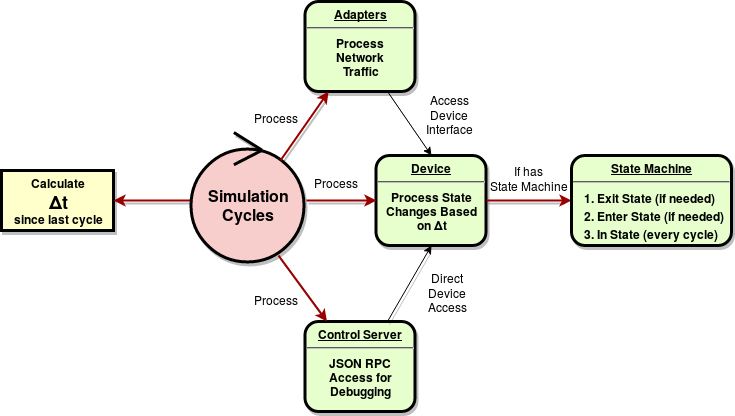

The diagram above was exported from draw.io. Its source (the exported page's mxGraphModel, read from the mxfile embedded in the PNG):
<mxGraphModel dx="1606" dy="698" grid="1" gridSize="10" guides="1" tooltips="1" connect="1" arrows="1" fold="1" page="0" pageScale="1" pageWidth="826" pageHeight="1169" background="#ffffff" math="0" shadow="0">
  <root>
    <mxCell id="0" style=";html=1;" />
    <mxCell id="1" style=";html=1;" parent="0" />
    <mxCell id="4" value="Calculate&lt;br&gt;&lt;font style=&quot;font-size: 18px&quot;&gt;Δt&lt;/font&gt;&lt;br&gt;since last cycle" style="whiteSpace=wrap;align=center;verticalAlign=middle;fontStyle=1;strokeWidth=3;fillColor=#FFFFCC;html=1;shadow=1;" parent="1" vertex="1">
      <mxGeometry x="-150" y="420" width="112" height="60" as="geometry" />
    </mxCell>
    <mxCell id="10" value="&lt;p style=&quot;margin: 0px ; margin-top: 4px ; text-align: center ; text-decoration: underline&quot;&gt;&lt;strong&gt;&lt;strong&gt;Adapters&lt;/strong&gt;&lt;br&gt;&lt;/strong&gt;&lt;/p&gt;&lt;hr&gt;Process&lt;br&gt;Network&lt;br&gt;Traffic" style="verticalAlign=middle;align=center;overflow=fill;fontSize=12;fontFamily=Helvetica;html=1;rounded=1;fontStyle=1;strokeWidth=3;fillColor=#E6FFCC;shadow=1;" parent="1" vertex="1">
      <mxGeometry x="153.49999999999991" y="251" width="110" height="90" as="geometry" />
    </mxCell>
    <mxCell id="37" value="" style="edgeStyle=none;noEdgeStyle=1;strokeColor=#990000;strokeWidth=2;html=1;entryX=1;entryY=0.5;shadow=1;exitX=0.973;exitY=0.527;exitPerimeter=0;" parent="1" source="97" target="4" edge="1">
      <mxGeometry width="100" height="100" relative="1" as="geometry">
        <mxPoint x="20" y="540" as="sourcePoint" />
        <mxPoint x="39" y="450" as="targetPoint" />
      </mxGeometry>
    </mxCell>
    <mxCell id="97" value="Simulation&lt;br&gt;Cycles" style="ellipse;shape=umlControl;whiteSpace=wrap;html=1;direction=east;flipV=0;flipH=1;strokeWidth=3;fillColor=#f8cecc;strokeColor=#000000;shadow=1;fontStyle=1;fontSize=16;" vertex="1" parent="1">
      <mxGeometry x="40" y="382" width="113" height="129" as="geometry" />
    </mxCell>
    <mxCell id="100" value="&lt;p style=&quot;margin: 0px ; margin-top: 4px ; text-align: center ; text-decoration: underline&quot;&gt;&lt;strong&gt;&lt;strong&gt;Device&lt;/strong&gt;&lt;br&gt;&lt;/strong&gt;&lt;/p&gt;&lt;hr&gt;Process State&lt;br&gt;Changes Based&lt;br&gt;on &lt;font&gt;Δ&lt;/font&gt;t" style="verticalAlign=middle;align=center;overflow=fill;fontSize=12;fontFamily=Helvetica;html=1;rounded=1;fontStyle=1;strokeWidth=3;fillColor=#E6FFCC;shadow=1;comic=0;glass=0;" vertex="1" parent="1">
      <mxGeometry x="224.49999999999991" y="405" width="110" height="90" as="geometry" />
    </mxCell>
    <mxCell id="101" value="" style="edgeStyle=none;noEdgeStyle=1;strokeColor=#990000;strokeWidth=2;html=1;exitX=0.212;exitY=0.217;exitPerimeter=0;shadow=1;" edge="1" parent="1" source="97" target="10">
      <mxGeometry width="100" height="100" relative="1" as="geometry">
        <mxPoint x="160" y="391" as="sourcePoint" />
        <mxPoint x="180" y="341" as="targetPoint" />
      </mxGeometry>
    </mxCell>
    <mxCell id="103" value="" style="edgeStyle=none;noEdgeStyle=1;strokeColor=#000000;strokeWidth=1;html=1;exitX=0.75;exitY=1;entryX=0.5;entryY=0;shadow=1;" edge="1" parent="1" source="10" target="100">
      <mxGeometry width="100" height="100" relative="1" as="geometry">
        <mxPoint x="519" y="430" as="sourcePoint" />
        <mxPoint x="589.5131578947367" y="361" as="targetPoint" />
      </mxGeometry>
    </mxCell>
    <mxCell id="106" value="If has&lt;br&gt;State Machine" style="text;spacingTop=-5;align=center;html=1;" vertex="1" parent="1">
      <mxGeometry x="362" y="412" width="30" height="20" as="geometry" />
    </mxCell>
    <mxCell id="107" value="&lt;p style=&quot;margin: 0px ; margin-top: 4px ; text-align: center ; text-decoration: underline&quot;&gt;&lt;strong&gt;Control Server&lt;br&gt;&lt;/strong&gt;&lt;/p&gt;&lt;hr&gt;JSON RPC&lt;br&gt;Access for&lt;br&gt;Debugging" style="verticalAlign=middle;align=center;overflow=fill;fontSize=12;fontFamily=Helvetica;html=1;rounded=1;fontStyle=1;strokeWidth=3;fillColor=#E6FFCC;shadow=1;" vertex="1" parent="1">
      <mxGeometry x="153.49999999999991" y="571" width="110" height="90" as="geometry" />
    </mxCell>
    <mxCell id="108" value="" style="edgeStyle=none;noEdgeStyle=1;strokeColor=#990000;strokeWidth=2;html=1;exitX=-0.018;exitY=0.527;exitPerimeter=0;entryX=0;entryY=0.5;shadow=1;" edge="1" parent="1" source="97" target="100">
      <mxGeometry width="100" height="100" relative="1" as="geometry">
        <mxPoint x="51" y="696" as="sourcePoint" />
        <mxPoint x="141.5" y="625.0927835051546" as="targetPoint" />
      </mxGeometry>
    </mxCell>
    <mxCell id="109" value="" style="edgeStyle=none;noEdgeStyle=1;strokeColor=#990000;strokeWidth=2;html=1;exitX=0.23;exitY=0.953;exitPerimeter=0;shadow=1;" edge="1" parent="1" source="97" target="107">
      <mxGeometry width="100" height="100" relative="1" as="geometry">
        <mxPoint x="130" y="521" as="sourcePoint" />
        <mxPoint x="110.5" y="590.0927835051546" as="targetPoint" />
      </mxGeometry>
    </mxCell>
    <mxCell id="110" value="" style="edgeStyle=none;noEdgeStyle=1;strokeColor=#000000;strokeWidth=1;html=1;entryX=0.5;entryY=1;exitX=0.75;exitY=0;shadow=1;" edge="1" parent="1" source="107" target="100">
      <mxGeometry width="100" height="100" relative="1" as="geometry">
        <mxPoint x="10" y="591" as="sourcePoint" />
        <mxPoint x="120.5" y="600.0927835051546" as="targetPoint" />
      </mxGeometry>
    </mxCell>
    <mxCell id="111" value="Process" style="text;spacingTop=-5;align=center;html=1;" vertex="1" parent="1">
      <mxGeometry x="110" y="541" width="30" height="20" as="geometry" />
    </mxCell>
    <mxCell id="112" value="Process" style="text;spacingTop=-5;align=center;html=1;" vertex="1" parent="1">
      <mxGeometry x="110" y="359" width="30" height="20" as="geometry" />
    </mxCell>
    <mxCell id="113" value="Process" style="text;spacingTop=-5;align=center;html=1;" vertex="1" parent="1">
      <mxGeometry x="170" y="424" width="30" height="19" as="geometry" />
    </mxCell>
    <mxCell id="115" value="Direct&lt;br&gt;Device&lt;br&gt;Access" style="text;spacingTop=-5;align=center;html=1;" vertex="1" parent="1">
      <mxGeometry x="282" y="519" width="30" height="20" as="geometry" />
    </mxCell>
    <mxCell id="117" value="" style="edgeStyle=none;noEdgeStyle=1;strokeColor=#990000;strokeWidth=2;html=1;entryX=0;entryY=0.5;exitX=1;exitY=0.5;shadow=1;" edge="1" parent="1" source="100">
      <mxGeometry width="100" height="100" relative="1" as="geometry">
        <mxPoint x="-28" y="460" as="sourcePoint" />
        <mxPoint x="420" y="450" as="targetPoint" />
      </mxGeometry>
    </mxCell>
    <mxCell id="118" value="&lt;p style=&quot;margin: 0px ; margin-top: 4px ; text-align: center ; text-decoration: underline&quot;&gt;&lt;strong&gt;&lt;strong&gt;State Machine&lt;/strong&gt;&lt;/strong&gt;&lt;/p&gt;&lt;hr&gt;&lt;div align=&quot;left&quot;&gt;&lt;ol style=&quot;margin: 0 ; padding: 0 24px 0&quot;&gt;&lt;li&gt;Exit State (if needed)&lt;br&gt;&lt;/li&gt;&lt;li&gt;Enter State (if needed)&lt;br&gt;&lt;/li&gt;&lt;li&gt;In State (every cycle)&lt;br&gt;&lt;/li&gt;&lt;/ol&gt;&lt;/div&gt;" style="verticalAlign=middle;align=center;overflow=fill;fontSize=12;fontFamily=Helvetica;html=1;rounded=1;fontStyle=1;strokeWidth=3;fillColor=#E6FFCC;shadow=1;comic=0;glass=0;" vertex="1" parent="1">
      <mxGeometry x="420" y="405" width="160" height="90" as="geometry" />
    </mxCell>
    <mxCell id="119" value="Access&lt;br&gt;Device&lt;br&gt;Interface" style="text;spacingTop=-5;align=center;html=1;" vertex="1" parent="1">
      <mxGeometry x="283" y="341" width="30" height="20" as="geometry" />
    </mxCell>
  </root>
</mxGraphModel>